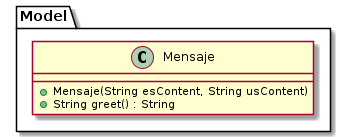

The diagram above was rendered by PlantUML. Its source (embedded in the PNG):
@startuml

package Model {
        class Mensaje {
                + Mensaje(String esContent, String usContent)
                + String greet() : String
        }
}

@enduml